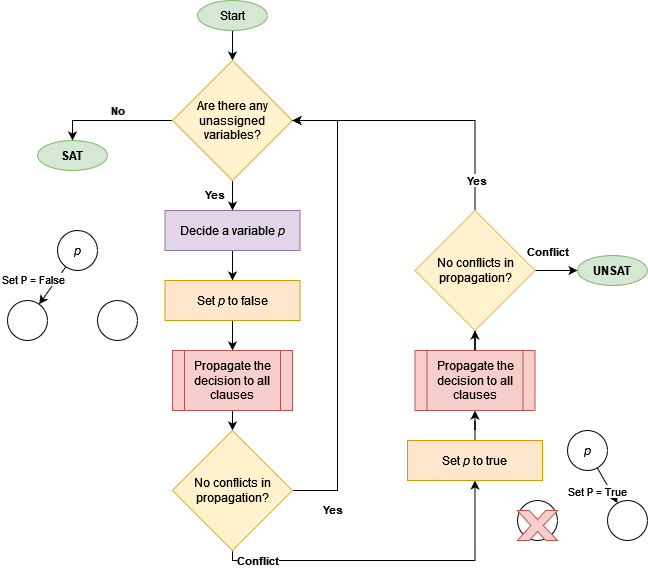

The diagram above was exported from draw.io. Its source (the exported page's mxGraphModel, read from the mxfile embedded in the PNG):
<mxGraphModel dx="1185" dy="632" grid="1" gridSize="10" guides="1" tooltips="1" connect="1" arrows="1" fold="1" page="1" pageScale="1" pageWidth="850" pageHeight="1100" math="0" shadow="0">
  <root>
    <mxCell id="0" />
    <mxCell id="1" parent="0" />
    <mxCell id="TT4HMhFrlbAGgVbiaGpj-3" style="edgeStyle=orthogonalEdgeStyle;rounded=0;orthogonalLoop=1;jettySize=auto;html=1;entryX=0.5;entryY=0;entryDx=0;entryDy=0;" edge="1" parent="1" source="TT4HMhFrlbAGgVbiaGpj-1" target="TT4HMhFrlbAGgVbiaGpj-2">
      <mxGeometry relative="1" as="geometry" />
    </mxCell>
    <mxCell id="TT4HMhFrlbAGgVbiaGpj-1" value="Start" style="ellipse;whiteSpace=wrap;html=1;fillColor=#d5e8d4;strokeColor=#82b366;" vertex="1" parent="1">
      <mxGeometry x="260" y="160" width="70" height="30" as="geometry" />
    </mxCell>
    <mxCell id="TT4HMhFrlbAGgVbiaGpj-5" style="edgeStyle=orthogonalEdgeStyle;rounded=0;orthogonalLoop=1;jettySize=auto;html=1;entryX=0.5;entryY=0;entryDx=0;entryDy=0;" edge="1" parent="1" source="TT4HMhFrlbAGgVbiaGpj-2" target="TT4HMhFrlbAGgVbiaGpj-4">
      <mxGeometry relative="1" as="geometry" />
    </mxCell>
    <mxCell id="TT4HMhFrlbAGgVbiaGpj-6" value="&lt;b&gt;No&lt;/b&gt;" style="edgeLabel;html=1;align=center;verticalAlign=middle;resizable=0;points=[];" vertex="1" connectable="0" parent="TT4HMhFrlbAGgVbiaGpj-5">
      <mxGeometry x="-0.073" y="-2" relative="1" as="geometry">
        <mxPoint y="-8" as="offset" />
      </mxGeometry>
    </mxCell>
    <mxCell id="TT4HMhFrlbAGgVbiaGpj-13" style="edgeStyle=orthogonalEdgeStyle;rounded=0;orthogonalLoop=1;jettySize=auto;html=1;entryX=0.5;entryY=0;entryDx=0;entryDy=0;" edge="1" parent="1" source="TT4HMhFrlbAGgVbiaGpj-2" target="TT4HMhFrlbAGgVbiaGpj-12">
      <mxGeometry relative="1" as="geometry" />
    </mxCell>
    <mxCell id="TT4HMhFrlbAGgVbiaGpj-2" value="Are there any unassigned variables?" style="rhombus;whiteSpace=wrap;html=1;fillColor=#fff2cc;strokeColor=#d6b656;" vertex="1" parent="1">
      <mxGeometry x="235" y="220" width="120" height="120" as="geometry" />
    </mxCell>
    <mxCell id="TT4HMhFrlbAGgVbiaGpj-4" value="SAT" style="ellipse;whiteSpace=wrap;html=1;fillColor=#d5e8d4;strokeColor=#82b366;fontStyle=1" vertex="1" parent="1">
      <mxGeometry x="100" y="300" width="70" height="30" as="geometry" />
    </mxCell>
    <mxCell id="TT4HMhFrlbAGgVbiaGpj-7" value="&lt;i&gt;p&lt;/i&gt;" style="ellipse;whiteSpace=wrap;html=1;aspect=fixed;" vertex="1" parent="1">
      <mxGeometry x="120" y="390" width="40" height="40" as="geometry" />
    </mxCell>
    <mxCell id="TT4HMhFrlbAGgVbiaGpj-8" value="" style="ellipse;whiteSpace=wrap;html=1;aspect=fixed;" vertex="1" parent="1">
      <mxGeometry x="70" y="460" width="40" height="40" as="geometry" />
    </mxCell>
    <mxCell id="TT4HMhFrlbAGgVbiaGpj-9" value="" style="endArrow=classic;startArrow=none;html=1;rounded=0;startFill=0;" edge="1" parent="1" source="TT4HMhFrlbAGgVbiaGpj-7" target="TT4HMhFrlbAGgVbiaGpj-8">
      <mxGeometry width="50" height="50" relative="1" as="geometry">
        <mxPoint x="140" y="450" as="sourcePoint" />
        <mxPoint x="190" y="400" as="targetPoint" />
      </mxGeometry>
    </mxCell>
    <mxCell id="TT4HMhFrlbAGgVbiaGpj-10" value="Set P = False" style="edgeLabel;html=1;align=center;verticalAlign=middle;resizable=0;points=[];" vertex="1" connectable="0" parent="TT4HMhFrlbAGgVbiaGpj-9">
      <mxGeometry x="-0.3182" relative="1" as="geometry">
        <mxPoint x="-24" as="offset" />
      </mxGeometry>
    </mxCell>
    <mxCell id="TT4HMhFrlbAGgVbiaGpj-11" value="" style="ellipse;whiteSpace=wrap;html=1;aspect=fixed;" vertex="1" parent="1">
      <mxGeometry x="160" y="460" width="40" height="40" as="geometry" />
    </mxCell>
    <mxCell id="TT4HMhFrlbAGgVbiaGpj-15" style="edgeStyle=orthogonalEdgeStyle;rounded=0;orthogonalLoop=1;jettySize=auto;html=1;entryX=0.5;entryY=0;entryDx=0;entryDy=0;" edge="1" parent="1" source="TT4HMhFrlbAGgVbiaGpj-12" target="TT4HMhFrlbAGgVbiaGpj-14">
      <mxGeometry relative="1" as="geometry" />
    </mxCell>
    <mxCell id="TT4HMhFrlbAGgVbiaGpj-12" value="Decide a variable &lt;i&gt;p&lt;/i&gt;" style="rounded=0;whiteSpace=wrap;html=1;fillColor=#e1d5e7;strokeColor=#9673a6;" vertex="1" parent="1">
      <mxGeometry x="227.5" y="370" width="135" height="40" as="geometry" />
    </mxCell>
    <mxCell id="TT4HMhFrlbAGgVbiaGpj-18" style="edgeStyle=orthogonalEdgeStyle;rounded=0;orthogonalLoop=1;jettySize=auto;html=1;entryX=0.5;entryY=0;entryDx=0;entryDy=0;" edge="1" parent="1" source="TT4HMhFrlbAGgVbiaGpj-14" target="TT4HMhFrlbAGgVbiaGpj-17">
      <mxGeometry relative="1" as="geometry" />
    </mxCell>
    <mxCell id="TT4HMhFrlbAGgVbiaGpj-14" value="Set &lt;i&gt;p&lt;/i&gt; to false" style="rounded=0;whiteSpace=wrap;html=1;fillColor=#ffe6cc;strokeColor=#d79b00;" vertex="1" parent="1">
      <mxGeometry x="227.5" y="440" width="135" height="40" as="geometry" />
    </mxCell>
    <mxCell id="TT4HMhFrlbAGgVbiaGpj-20" style="edgeStyle=orthogonalEdgeStyle;rounded=0;orthogonalLoop=1;jettySize=auto;html=1;entryX=0.5;entryY=0;entryDx=0;entryDy=0;" edge="1" parent="1" source="TT4HMhFrlbAGgVbiaGpj-17" target="TT4HMhFrlbAGgVbiaGpj-19">
      <mxGeometry relative="1" as="geometry" />
    </mxCell>
    <mxCell id="TT4HMhFrlbAGgVbiaGpj-17" value="Propagate the decision to all clauses" style="shape=process;whiteSpace=wrap;html=1;backgroundOutline=1;fillColor=#f8cecc;strokeColor=#b85450;" vertex="1" parent="1">
      <mxGeometry x="235" y="510" width="120" height="60" as="geometry" />
    </mxCell>
    <mxCell id="TT4HMhFrlbAGgVbiaGpj-21" style="edgeStyle=orthogonalEdgeStyle;rounded=0;orthogonalLoop=1;jettySize=auto;html=1;entryX=1;entryY=0.5;entryDx=0;entryDy=0;" edge="1" parent="1" source="TT4HMhFrlbAGgVbiaGpj-19" target="TT4HMhFrlbAGgVbiaGpj-2">
      <mxGeometry relative="1" as="geometry">
        <Array as="points">
          <mxPoint x="400" y="650" />
          <mxPoint x="400" y="280" />
        </Array>
      </mxGeometry>
    </mxCell>
    <mxCell id="TT4HMhFrlbAGgVbiaGpj-22" value="Yes" style="edgeLabel;html=1;align=center;verticalAlign=middle;resizable=0;points=[];fontStyle=1" vertex="1" connectable="0" parent="TT4HMhFrlbAGgVbiaGpj-21">
      <mxGeometry x="-0.3324" y="1" relative="1" as="geometry">
        <mxPoint x="-4" y="127" as="offset" />
      </mxGeometry>
    </mxCell>
    <mxCell id="TT4HMhFrlbAGgVbiaGpj-25" style="edgeStyle=orthogonalEdgeStyle;rounded=0;orthogonalLoop=1;jettySize=auto;html=1;entryX=0.5;entryY=1;entryDx=0;entryDy=0;" edge="1" parent="1" source="TT4HMhFrlbAGgVbiaGpj-19" target="TT4HMhFrlbAGgVbiaGpj-24">
      <mxGeometry relative="1" as="geometry">
        <Array as="points">
          <mxPoint x="295" y="720" />
          <mxPoint x="538" y="720" />
        </Array>
      </mxGeometry>
    </mxCell>
    <mxCell id="TT4HMhFrlbAGgVbiaGpj-26" value="&lt;b&gt;Conflict&lt;/b&gt;" style="edgeLabel;html=1;align=center;verticalAlign=middle;resizable=0;points=[];" vertex="1" connectable="0" parent="TT4HMhFrlbAGgVbiaGpj-25">
      <mxGeometry x="-0.7903" relative="1" as="geometry">
        <mxPoint as="offset" />
      </mxGeometry>
    </mxCell>
    <mxCell id="TT4HMhFrlbAGgVbiaGpj-19" value="No conflicts in propagation?" style="rhombus;whiteSpace=wrap;html=1;fillColor=#fff2cc;strokeColor=#d6b656;" vertex="1" parent="1">
      <mxGeometry x="235" y="590" width="120" height="120" as="geometry" />
    </mxCell>
    <mxCell id="TT4HMhFrlbAGgVbiaGpj-23" value="&lt;b&gt;Yes&lt;/b&gt;" style="edgeLabel;html=1;align=center;verticalAlign=middle;resizable=0;points=[];" vertex="1" connectable="0" parent="1">
      <mxGeometry x="280.0014285714287" y="350" as="geometry">
        <mxPoint x="-3" y="4" as="offset" />
      </mxGeometry>
    </mxCell>
    <mxCell id="TT4HMhFrlbAGgVbiaGpj-34" style="edgeStyle=orthogonalEdgeStyle;rounded=0;orthogonalLoop=1;jettySize=auto;html=1;entryX=0.5;entryY=1;entryDx=0;entryDy=0;" edge="1" parent="1" source="TT4HMhFrlbAGgVbiaGpj-24" target="TT4HMhFrlbAGgVbiaGpj-33">
      <mxGeometry relative="1" as="geometry" />
    </mxCell>
    <mxCell id="TT4HMhFrlbAGgVbiaGpj-24" value="Set &lt;i&gt;p&lt;/i&gt; to true" style="rounded=0;whiteSpace=wrap;html=1;fillColor=#e1d5e7;strokeColor=#9673a6;" vertex="1" parent="1">
      <mxGeometry x="470" y="600" width="135" height="40" as="geometry" />
    </mxCell>
    <mxCell id="TT4HMhFrlbAGgVbiaGpj-27" value="&lt;i&gt;p&lt;/i&gt;" style="ellipse;whiteSpace=wrap;html=1;aspect=fixed;" vertex="1" parent="1">
      <mxGeometry x="630" y="590" width="40" height="40" as="geometry" />
    </mxCell>
    <mxCell id="TT4HMhFrlbAGgVbiaGpj-28" value="" style="ellipse;whiteSpace=wrap;html=1;aspect=fixed;" vertex="1" parent="1">
      <mxGeometry x="580" y="660" width="40" height="40" as="geometry" />
    </mxCell>
    <mxCell id="TT4HMhFrlbAGgVbiaGpj-29" value="" style="endArrow=classic;startArrow=none;html=1;rounded=0;startFill=0;" edge="1" parent="1" source="TT4HMhFrlbAGgVbiaGpj-27" target="TT4HMhFrlbAGgVbiaGpj-31">
      <mxGeometry width="50" height="50" relative="1" as="geometry">
        <mxPoint x="650" y="650" as="sourcePoint" />
        <mxPoint x="700" y="600" as="targetPoint" />
      </mxGeometry>
    </mxCell>
    <mxCell id="TT4HMhFrlbAGgVbiaGpj-30" value="Set P = True" style="edgeLabel;html=1;align=center;verticalAlign=middle;resizable=0;points=[];" vertex="1" connectable="0" parent="TT4HMhFrlbAGgVbiaGpj-29">
      <mxGeometry x="-0.3182" relative="1" as="geometry">
        <mxPoint x="-7" y="11" as="offset" />
      </mxGeometry>
    </mxCell>
    <mxCell id="TT4HMhFrlbAGgVbiaGpj-31" value="" style="ellipse;whiteSpace=wrap;html=1;aspect=fixed;" vertex="1" parent="1">
      <mxGeometry x="670" y="660" width="40" height="40" as="geometry" />
    </mxCell>
    <mxCell id="TT4HMhFrlbAGgVbiaGpj-32" value="" style="verticalLabelPosition=bottom;verticalAlign=top;html=1;shape=mxgraph.basic.x;fillColor=#f8cecc;strokeColor=#b85450;" vertex="1" parent="1">
      <mxGeometry x="580" y="670" width="40" height="30" as="geometry" />
    </mxCell>
    <mxCell id="TT4HMhFrlbAGgVbiaGpj-36" style="edgeStyle=orthogonalEdgeStyle;rounded=0;orthogonalLoop=1;jettySize=auto;html=1;entryX=0.5;entryY=1;entryDx=0;entryDy=0;" edge="1" parent="1" source="TT4HMhFrlbAGgVbiaGpj-33" target="TT4HMhFrlbAGgVbiaGpj-35">
      <mxGeometry relative="1" as="geometry" />
    </mxCell>
    <mxCell id="TT4HMhFrlbAGgVbiaGpj-33" value="Propagate the decision to all clauses" style="shape=process;whiteSpace=wrap;html=1;backgroundOutline=1;fillColor=#f8cecc;strokeColor=#b85450;" vertex="1" parent="1">
      <mxGeometry x="477.5" y="510" width="120" height="60" as="geometry" />
    </mxCell>
    <mxCell id="TT4HMhFrlbAGgVbiaGpj-37" style="edgeStyle=orthogonalEdgeStyle;rounded=0;orthogonalLoop=1;jettySize=auto;html=1;entryX=1;entryY=0.5;entryDx=0;entryDy=0;" edge="1" parent="1" source="TT4HMhFrlbAGgVbiaGpj-35" target="TT4HMhFrlbAGgVbiaGpj-2">
      <mxGeometry relative="1" as="geometry">
        <Array as="points">
          <mxPoint x="538" y="280" />
        </Array>
      </mxGeometry>
    </mxCell>
    <mxCell id="TT4HMhFrlbAGgVbiaGpj-39" value="&lt;b&gt;Yes&lt;/b&gt;" style="edgeLabel;html=1;align=center;verticalAlign=middle;resizable=0;points=[];" vertex="1" connectable="0" parent="TT4HMhFrlbAGgVbiaGpj-37">
      <mxGeometry x="-0.7797" y="-1" relative="1" as="geometry">
        <mxPoint as="offset" />
      </mxGeometry>
    </mxCell>
    <mxCell id="TT4HMhFrlbAGgVbiaGpj-42" value="&lt;b&gt;Conflict&lt;/b&gt;" style="edgeLabel;html=1;align=center;verticalAlign=middle;resizable=0;points=[];" vertex="1" connectable="0" parent="TT4HMhFrlbAGgVbiaGpj-37">
      <mxGeometry x="-0.9097" relative="1" as="geometry">
        <mxPoint x="72" y="53" as="offset" />
      </mxGeometry>
    </mxCell>
    <mxCell id="TT4HMhFrlbAGgVbiaGpj-41" style="edgeStyle=orthogonalEdgeStyle;rounded=0;orthogonalLoop=1;jettySize=auto;html=1;entryX=0;entryY=0.5;entryDx=0;entryDy=0;" edge="1" parent="1" source="TT4HMhFrlbAGgVbiaGpj-35" target="TT4HMhFrlbAGgVbiaGpj-40">
      <mxGeometry relative="1" as="geometry" />
    </mxCell>
    <mxCell id="TT4HMhFrlbAGgVbiaGpj-35" value="No conflicts in propagation?" style="rhombus;whiteSpace=wrap;html=1;fillColor=#fff2cc;strokeColor=#d6b656;" vertex="1" parent="1">
      <mxGeometry x="477.5" y="370" width="120" height="120" as="geometry" />
    </mxCell>
    <mxCell id="TT4HMhFrlbAGgVbiaGpj-40" value="&lt;b&gt;UNSAT&lt;/b&gt;" style="ellipse;whiteSpace=wrap;html=1;fillColor=#d5e8d4;strokeColor=#82b366;" vertex="1" parent="1">
      <mxGeometry x="640" y="415" width="70" height="30" as="geometry" />
    </mxCell>
    <mxCell id="TT4HMhFrlbAGgVbiaGpj-43" value="Set &lt;i&gt;p&lt;/i&gt; to true" style="rounded=0;whiteSpace=wrap;html=1;fillColor=#ffe6cc;strokeColor=#d79b00;" vertex="1" parent="1">
      <mxGeometry x="470" y="600" width="135" height="40" as="geometry" />
    </mxCell>
  </root>
</mxGraphModel>